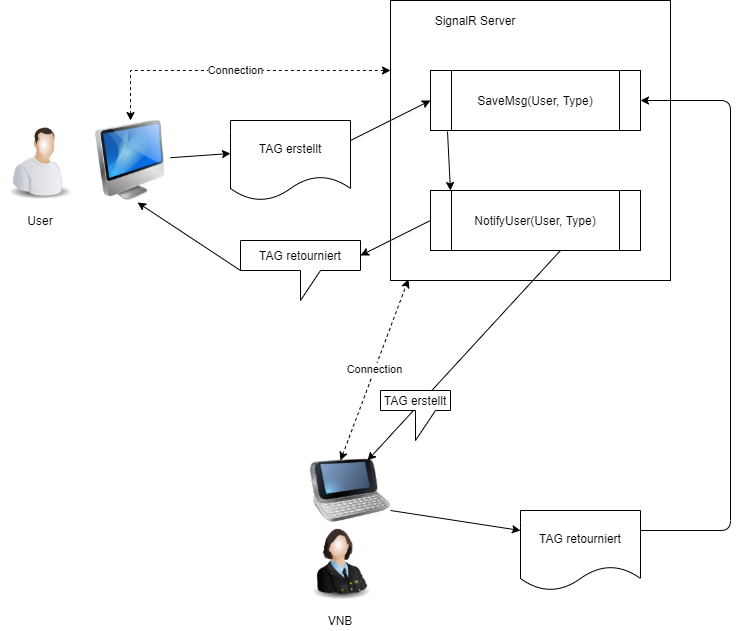

The diagram above was exported from draw.io. Its source (the exported page's mxGraphModel, read from the mxfile embedded in the PNG):
<mxGraphModel dx="2054" dy="1182" grid="1" gridSize="10" guides="1" tooltips="1" connect="1" arrows="1" fold="1" page="1" pageScale="1" pageWidth="827" pageHeight="1169" math="0" shadow="0">
  <root>
    <mxCell id="0" />
    <mxCell id="1" parent="0" />
    <mxCell id="DTquFTSGrZVF2m1ICOPk-3" value="" style="rounded=0;whiteSpace=wrap;html=1;" vertex="1" parent="1">
      <mxGeometry x="410" y="50" width="280" height="280" as="geometry" />
    </mxCell>
    <mxCell id="DTquFTSGrZVF2m1ICOPk-4" value="SaveMsg(User, Type)" style="shape=process;whiteSpace=wrap;html=1;backgroundOutline=1;" vertex="1" parent="1">
      <mxGeometry x="450" y="120" width="210" height="60" as="geometry" />
    </mxCell>
    <mxCell id="DTquFTSGrZVF2m1ICOPk-5" value="SignalR Server" style="text;html=1;strokeColor=none;fillColor=none;align=center;verticalAlign=middle;whiteSpace=wrap;rounded=0;" vertex="1" parent="1">
      <mxGeometry x="425" y="60" width="140" height="20" as="geometry" />
    </mxCell>
    <mxCell id="DTquFTSGrZVF2m1ICOPk-6" value="TAG erstellt" style="shape=document;whiteSpace=wrap;html=1;boundedLbl=1;" vertex="1" parent="1">
      <mxGeometry x="250" y="170" width="120" height="80" as="geometry" />
    </mxCell>
    <mxCell id="DTquFTSGrZVF2m1ICOPk-11" value="NotifyUser(User, Type)" style="shape=process;whiteSpace=wrap;html=1;backgroundOutline=1;" vertex="1" parent="1">
      <mxGeometry x="450" y="240" width="210" height="60" as="geometry" />
    </mxCell>
    <mxCell id="DTquFTSGrZVF2m1ICOPk-17" value="Connection" style="endArrow=classic;startArrow=classic;edgeStyle=orthogonalEdgeStyle;rounded=0;orthogonalLoop=1;jettySize=auto;html=1;entryX=0;entryY=0.25;entryDx=0;entryDy=0;dashed=1;endArrow=classic;endFill=1;" edge="1" parent="1" source="DTquFTSGrZVF2m1ICOPk-12" target="DTquFTSGrZVF2m1ICOPk-3">
      <mxGeometry relative="1" as="geometry">
        <Array as="points">
          <mxPoint x="150" y="120" />
        </Array>
      </mxGeometry>
    </mxCell>
    <mxCell id="DTquFTSGrZVF2m1ICOPk-12" value="" style="image;html=1;image=img/lib/clip_art/computers/iMac_128x128.png" vertex="1" parent="1">
      <mxGeometry x="110" y="170" width="80" height="80" as="geometry" />
    </mxCell>
    <mxCell id="DTquFTSGrZVF2m1ICOPk-13" value="" style="image;html=1;image=img/lib/clip_art/telecommunication/HTC_smartphone_128x128.png" vertex="1" parent="1">
      <mxGeometry x="330" y="500" width="80" height="80" as="geometry" />
    </mxCell>
    <mxCell id="DTquFTSGrZVF2m1ICOPk-14" value="" style="image;html=1;image=img/lib/clip_art/people/Worker_Man_128x128.png" vertex="1" parent="1">
      <mxGeometry x="20" y="170" width="80" height="80" as="geometry" />
    </mxCell>
    <mxCell id="DTquFTSGrZVF2m1ICOPk-15" value="" style="image;html=1;image=img/lib/clip_art/people/Military_Officer_Woman_128x128.png" vertex="1" parent="1">
      <mxGeometry x="320" y="570" width="80" height="80" as="geometry" />
    </mxCell>
    <mxCell id="DTquFTSGrZVF2m1ICOPk-16" value="TAG retourniert" style="shape=document;whiteSpace=wrap;html=1;boundedLbl=1;" vertex="1" parent="1">
      <mxGeometry x="540" y="560" width="120" height="80" as="geometry" />
    </mxCell>
    <mxCell id="DTquFTSGrZVF2m1ICOPk-22" value="Connection" style="endArrow=classic;startArrow=classic;rounded=0;orthogonalLoop=1;jettySize=auto;html=1;entryX=0.064;entryY=0.996;entryDx=0;entryDy=0;dashed=1;endArrow=classic;endFill=1;entryPerimeter=0;" edge="1" parent="1" target="DTquFTSGrZVF2m1ICOPk-3">
      <mxGeometry relative="1" as="geometry">
        <mxPoint x="360" y="510" as="sourcePoint" />
        <mxPoint x="420" y="130" as="targetPoint" />
      </mxGeometry>
    </mxCell>
    <mxCell id="DTquFTSGrZVF2m1ICOPk-23" value="" style="endArrow=classic;html=1;" edge="1" parent="1" source="DTquFTSGrZVF2m1ICOPk-12">
      <mxGeometry width="50" height="50" relative="1" as="geometry">
        <mxPoint x="120" y="440" as="sourcePoint" />
        <mxPoint x="250" y="203" as="targetPoint" />
      </mxGeometry>
    </mxCell>
    <mxCell id="DTquFTSGrZVF2m1ICOPk-24" value="" style="endArrow=classic;html=1;entryX=0;entryY=0.5;entryDx=0;entryDy=0;exitX=1;exitY=0.25;exitDx=0;exitDy=0;" edge="1" parent="1" source="DTquFTSGrZVF2m1ICOPk-6" target="DTquFTSGrZVF2m1ICOPk-4">
      <mxGeometry width="50" height="50" relative="1" as="geometry">
        <mxPoint x="200" y="217.15802368313598" as="sourcePoint" />
        <mxPoint x="257.96000000000004" y="213.03999999999996" as="targetPoint" />
      </mxGeometry>
    </mxCell>
    <mxCell id="DTquFTSGrZVF2m1ICOPk-25" value="" style="endArrow=classic;html=1;entryX=0.095;entryY=0;entryDx=0;entryDy=0;exitX=0.081;exitY=1.017;exitDx=0;exitDy=0;entryPerimeter=0;exitPerimeter=0;" edge="1" parent="1" source="DTquFTSGrZVF2m1ICOPk-4" target="DTquFTSGrZVF2m1ICOPk-11">
      <mxGeometry width="50" height="50" relative="1" as="geometry">
        <mxPoint x="380" y="200" as="sourcePoint" />
        <mxPoint x="460" y="160" as="targetPoint" />
      </mxGeometry>
    </mxCell>
    <mxCell id="DTquFTSGrZVF2m1ICOPk-26" value="" style="endArrow=classic;html=1;exitX=0.619;exitY=1;exitDx=0;exitDy=0;exitPerimeter=0;" edge="1" parent="1" source="DTquFTSGrZVF2m1ICOPk-11">
      <mxGeometry width="50" height="50" relative="1" as="geometry">
        <mxPoint x="477.0100000000002" y="191.01999999999998" as="sourcePoint" />
        <mxPoint x="387" y="510" as="targetPoint" />
      </mxGeometry>
    </mxCell>
    <mxCell id="DTquFTSGrZVF2m1ICOPk-27" value="" style="endArrow=classic;html=1;exitX=1;exitY=0.75;exitDx=0;exitDy=0;entryX=0;entryY=0.25;entryDx=0;entryDy=0;" edge="1" parent="1" source="DTquFTSGrZVF2m1ICOPk-13" target="DTquFTSGrZVF2m1ICOPk-16">
      <mxGeometry width="50" height="50" relative="1" as="geometry">
        <mxPoint x="483.0999999999999" y="310" as="sourcePoint" />
        <mxPoint x="397" y="520" as="targetPoint" />
      </mxGeometry>
    </mxCell>
    <mxCell id="DTquFTSGrZVF2m1ICOPk-28" value="" style="endArrow=classic;html=1;edgeStyle=orthogonalEdgeStyle;exitX=1;exitY=0.25;exitDx=0;exitDy=0;entryX=1;entryY=0.5;entryDx=0;entryDy=0;" edge="1" parent="1" source="DTquFTSGrZVF2m1ICOPk-16" target="DTquFTSGrZVF2m1ICOPk-4">
      <mxGeometry width="50" height="50" relative="1" as="geometry">
        <mxPoint x="680" y="560" as="sourcePoint" />
        <mxPoint x="760" y="300" as="targetPoint" />
        <Array as="points">
          <mxPoint x="750" y="580" />
          <mxPoint x="750" y="150" />
        </Array>
      </mxGeometry>
    </mxCell>
    <mxCell id="DTquFTSGrZVF2m1ICOPk-29" style="edgeStyle=none;rounded=0;orthogonalLoop=1;jettySize=auto;html=1;entryX=0.75;entryY=0;entryDx=0;entryDy=0;endArrow=classic;endFill=1;" edge="1" parent="1" source="DTquFTSGrZVF2m1ICOPk-16" target="DTquFTSGrZVF2m1ICOPk-16">
      <mxGeometry relative="1" as="geometry" />
    </mxCell>
    <mxCell id="DTquFTSGrZVF2m1ICOPk-31" value="TAG erstellt" style="shape=callout;whiteSpace=wrap;html=1;perimeter=calloutPerimeter;" vertex="1" parent="1">
      <mxGeometry x="400" y="440" width="70" height="50" as="geometry" />
    </mxCell>
    <mxCell id="DTquFTSGrZVF2m1ICOPk-32" value="TAG retourniert" style="shape=callout;whiteSpace=wrap;html=1;perimeter=calloutPerimeter;" vertex="1" parent="1">
      <mxGeometry x="260" y="290" width="120" height="60" as="geometry" />
    </mxCell>
    <mxCell id="DTquFTSGrZVF2m1ICOPk-33" value="" style="endArrow=classic;html=1;exitX=0;exitY=0.5;exitDx=0;exitDy=0;entryX=1;entryY=0.25;entryDx=0;entryDy=0;" edge="1" parent="1" source="DTquFTSGrZVF2m1ICOPk-11" target="DTquFTSGrZVF2m1ICOPk-32">
      <mxGeometry width="50" height="50" relative="1" as="geometry">
        <mxPoint x="483.0999999999999" y="310" as="sourcePoint" />
        <mxPoint x="397" y="520" as="targetPoint" />
      </mxGeometry>
    </mxCell>
    <mxCell id="DTquFTSGrZVF2m1ICOPk-34" value="" style="endArrow=classic;html=1;exitX=0;exitY=0.5;exitDx=0;exitDy=0;entryX=0.588;entryY=1.025;entryDx=0;entryDy=0;entryPerimeter=0;" edge="1" parent="1" source="DTquFTSGrZVF2m1ICOPk-32" target="DTquFTSGrZVF2m1ICOPk-12">
      <mxGeometry width="50" height="50" relative="1" as="geometry">
        <mxPoint x="460" y="280" as="sourcePoint" />
        <mxPoint x="390" y="310" as="targetPoint" />
      </mxGeometry>
    </mxCell>
    <mxCell id="DTquFTSGrZVF2m1ICOPk-37" value="User" style="text;html=1;strokeColor=none;fillColor=none;align=center;verticalAlign=middle;whiteSpace=wrap;rounded=0;" vertex="1" parent="1">
      <mxGeometry x="40" y="260" width="40" height="20" as="geometry" />
    </mxCell>
    <mxCell id="DTquFTSGrZVF2m1ICOPk-38" value="VNB" style="text;html=1;strokeColor=none;fillColor=none;align=center;verticalAlign=middle;whiteSpace=wrap;rounded=0;" vertex="1" parent="1">
      <mxGeometry x="340" y="660" width="40" height="20" as="geometry" />
    </mxCell>
  </root>
</mxGraphModel>